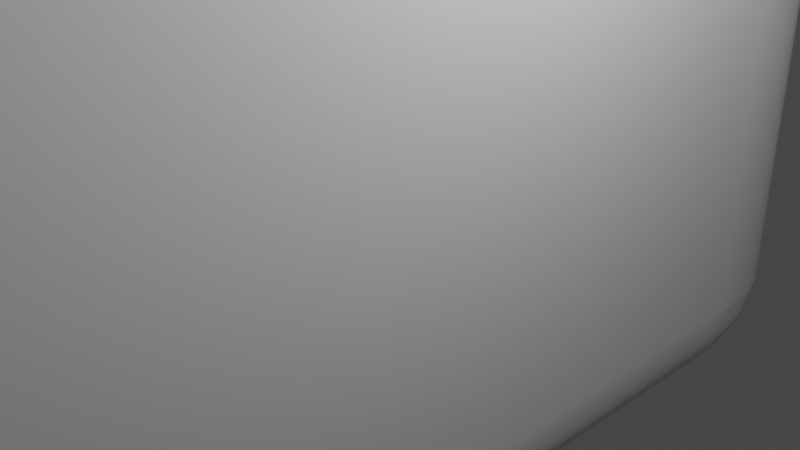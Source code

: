 # Source: rockslab.blend  (saved by Blender 2.83.19; exported with 4.5.12 LTS)
import bpy
from mathutils import Matrix  # noqa: F401  (used for matrix-valued properties, if any)

bpy.ops.wm.read_factory_settings(use_empty=True)
scene = bpy.context.scene
scene.name = 'Scene'

# ---- collections
col_collection = bpy.data.collections.new('Collection'); scene.collection.children.link(col_collection)

# ---- materials (node trees are filled in below, after node groups)
mat_material = bpy.data.materials.new('Material')
mat_material.alpha_threshold = 0.0
mat_material.use_transparent_shadow = False
mat_material.line_color = (0.0, 0.0, 0.0, 1.0)

# ---- material node trees
mat_material.use_nodes = True; mat_material.node_tree.nodes.clear()
_N = mat_material.node_tree.nodes; _L = mat_material.node_tree.links
n0 = _N.new('ShaderNodeOutputMaterial'); n0.name = 'Material Output'; n0.location = (300, 300)
n1 = _N.new('ShaderNodeBsdfPrincipled'); n1.name = 'Principled BSDF'; n1.location = (10, 300)
n1.distribution = 'GGX'
n1.subsurface_method = 'BURLEY'
n1.inputs[2].default_value = 0.4
n1.inputs[3].default_value = 1.45
n1.inputs[27].default_value = (0.0, 0.0, 0.0, 1.0)
n1.inputs[28].default_value = 1.0
_L.new(n1.outputs[0], n0.inputs[0])
n0.is_active_output = True

# ---- world
world_world = bpy.data.worlds.new('World'); scene.world = world_world
world_world.use_nodes = True; world_world.node_tree.nodes.clear()
_N = world_world.node_tree.nodes; _L = world_world.node_tree.links
n0 = _N.new('ShaderNodeOutputWorld'); n0.name = 'World Output'; n0.location = (300, 300)
n1 = _N.new('ShaderNodeBackground'); n1.name = 'Background'; n1.location = (10, 300)
n1.inputs[0].default_value = (0.05088, 0.05088, 0.05088, 1.0)
_L.new(n1.outputs[0], n0.inputs[0])
n0.is_active_output = True
world_world.color = (0.05088, 0.05088, 0.05088)
world_world.use_sun_shadow = False
world_world.sun_shadow_jitter_overblur = 0.0

# ---- cameras
cam_camera = bpy.data.cameras.new('Camera')
cam_camera.clip_end = 100.0
cam_camera.ortho_scale = 7.314

# ---- lights
light_light = bpy.data.lights.new('Light', 'POINT')
light_light.transmission_factor = 0.0
light_light.energy = 1000.0
light_light.shadow_soft_size = 0.1
light_light.shadow_maximum_resolution = 0.006
light_light.use_absolute_resolution = True

# ---- meshes
me_cube = bpy.data.meshes.new('Cube')
me_cube.from_pydata([(1.0, 1.0, 1.0), (1.0, 1.0, -1.0), (1.0, -1.0, 1.0), (1.0, -1.0, -1.0), (-1.0, 1.0, 1.0), (-1.0, 1.0, -1.0), (-1.0, -1.0, 1.0), (-1.0, -1.0, -1.0)], [], [(0, 4, 6, 2), (3, 2, 6, 7), (7, 6, 4, 5), (5, 1, 3, 7), (1, 0, 2, 3), (5, 4, 0, 1)])
me_cube.polygons.foreach_set('use_smooth', [True] * 6)
_uv = me_cube.uv_layers.new(name='UVMap')
_uv.uv.foreach_set('vector', [0.625, 0.5, 0.875, 0.5, 0.875, 0.75, 0.625, 0.75, 0.375, 0.75, 0.625, 0.75, 0.625, 1.0, 0.375, 1.0, 0.375, 0.0, 0.625, 0.0, 0.625, 0.25, 0.375, 0.25, 0.125, 0.5, 0.375, 0.5, 0.375, 0.75, 0.125, 0.75, 0.375, 0.5, 0.625, 0.5, 0.625, 0.75, 0.375, 0.75, 0.375, 0.25, 0.625, 0.25, 0.625, 0.5, 0.375, 0.5])
me_cube.materials.append(mat_material)
me_cube.use_remesh_preserve_volume = False
me_cube.use_remesh_preserve_attributes = False
me_cube.use_mirror_vertex_groups = False
me_cube.update()

# ---- objects
ob_cube = bpy.data.objects.new('Cube', me_cube)
ob_light = bpy.data.objects.new('Light', light_light)
ob_camera = bpy.data.objects.new('Camera', cam_camera)

# ---- transforms, parenting, visibility, modifiers, constraints
ob_cube.location = (0.0, 0.0, 0.5507)
ob_cube.scale = (1.0, 5.429, 3.549)
ob_cube.lock_rotations_4d = False
ob_cube.empty_display_type = 'ARROWS'
ob_cube.lineart.crease_threshold = 0.0
_m = ob_cube.modifiers.new('Subdivision', 'SUBSURF')
_m.uv_smooth = 'PRESERVE_CORNERS'
_m.subdivision_type = 'SIMPLE'
_m.levels = 5
_m = ob_cube.modifiers.new('Displace', 'DISPLACE')
_m.mid_level = 0.0
_m.strength = 0.2
_m = ob_cube.modifiers.new('Decimate', 'DECIMATE')
_m.ratio = 0.1
_m = ob_cube.modifiers.new('Decimate.001', 'DECIMATE')
_m.decimate_type = 'DISSOLVE'
_m.angle_limit = 0.2618
_m.use_dissolve_boundaries = True
_m = ob_cube.modifiers.new('Smooth', 'SMOOTH')
_m.factor = 0.02522
_m.iterations = 4
_m = ob_cube.modifiers.new('Bevel', 'BEVEL')
_m.width = 10.0
_m.width_pct = 10.0
_m.segments = 15
_m.use_clamp_overlap = False
_m.offset_type = 'PERCENT'
_m = ob_cube.modifiers.new('Weighted Normal', 'WEIGHTED_NORMAL')
_m = ob_cube.modifiers.new('Triangulate', 'TRIANGULATE')
_m.keep_custom_normals = True
_m = ob_cube.modifiers.new('Solidify', 'SOLIDIFY')
_m.thickness = 0.1
_m.edge_crease_inner = 0.5
ob_light.location = (4.076, 1.005, 5.904)
ob_light.rotation_euler = (0.6503, 0.05522, 1.866)
ob_light.lock_rotations_4d = False
ob_light.empty_display_type = 'ARROWS'
ob_light.color = (0.0, 0.0, 0.0, 0.0)
ob_light.lineart.crease_threshold = 0.0
ob_camera.location = (7.359, -6.926, 4.958)
ob_camera.rotation_euler = (1.109, 0.0, 0.8149)
ob_camera.lock_rotations_4d = False
ob_camera.empty_display_type = 'ARROWS'
ob_camera.color = (0.0, 0.0, 0.0, 0.0)
ob_camera.display_type = 'WIRE'
ob_camera.lineart.crease_threshold = 0.0

# ---- collection membership
col_collection.objects.link(ob_cube)
col_collection.objects.link(ob_light)
col_collection.objects.link(ob_camera)

# ---- scene / render settings (as saved in the file)
scene.camera = ob_camera
scene.frame_start = 1; scene.frame_end = 250; scene.frame_set(1)
scene.render.engine = 'BLENDER_EEVEE_NEXT'
scene.cycles.use_denoising = False
scene.cycles.samples = 128
scene.cycles.sampling_pattern = 'TABULATED_SOBOL'
scene.cycles.use_adaptive_sampling = False
scene.cycles.use_light_tree = False
scene.view_settings.view_transform = 'Filmic'
bpy.context.view_layer.update()
